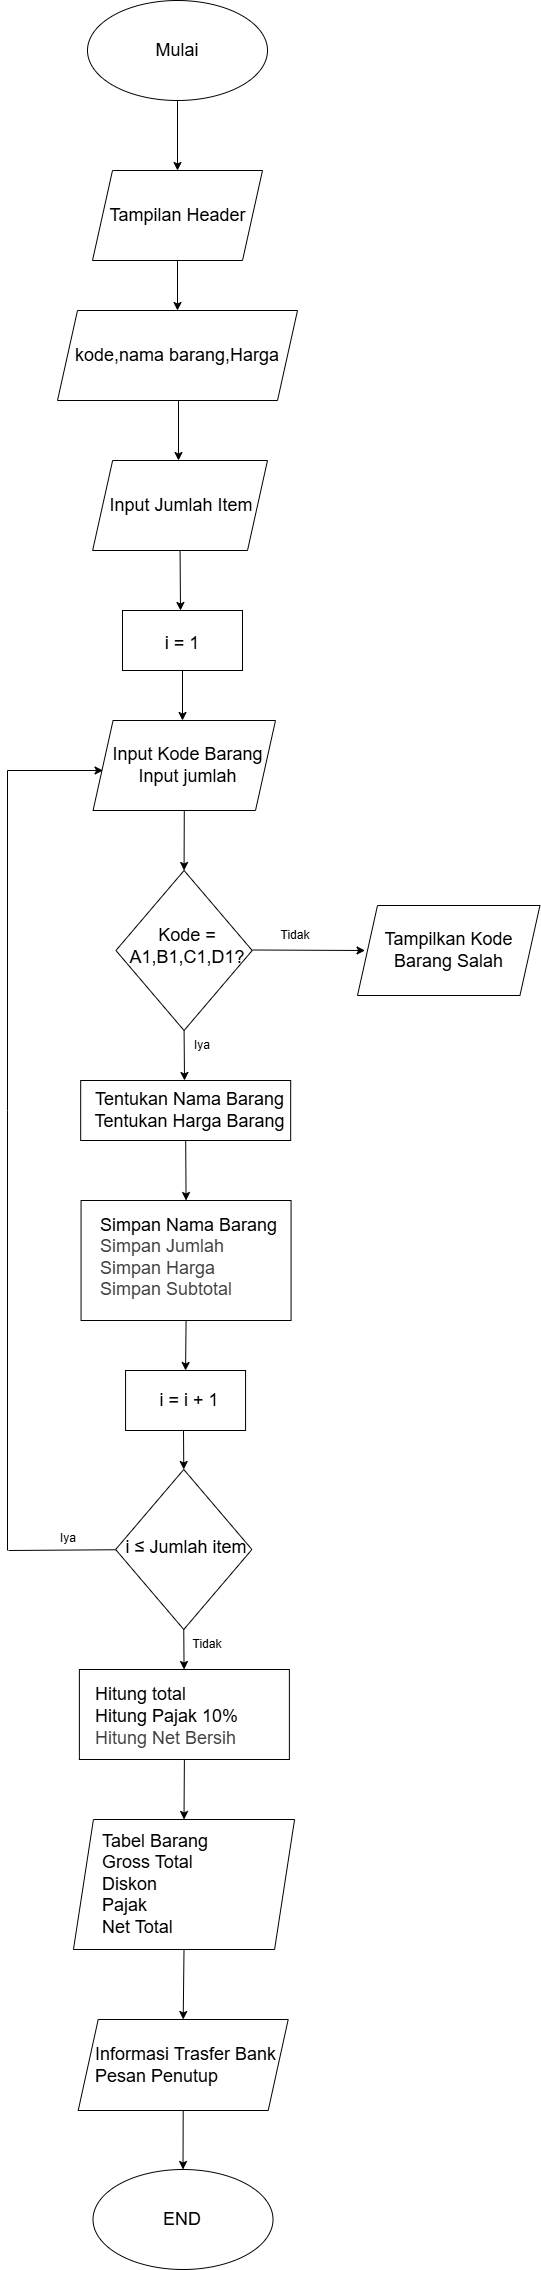

The diagram above was exported from draw.io. Its source (the exported page's mxGraphModel, read from the mxfile embedded in the PNG):
<mxGraphModel dx="748" dy="2074" grid="1" gridSize="10" guides="1" tooltips="1" connect="1" arrows="1" fold="1" page="1" pageScale="1" pageWidth="690" pageHeight="980" background="#ffffff" math="0" shadow="0">
  <root>
    <mxCell id="0" />
    <mxCell id="1" parent="0" />
    <mxCell id="2" value="" style="ellipse;whiteSpace=wrap;html=1;" parent="1" vertex="1">
      <mxGeometry x="110.00000000000001" y="-870" width="180" height="100" as="geometry" />
    </mxCell>
    <mxCell id="5" value="&lt;font style=&quot;font-size: 18px;&quot;&gt;Mulai&lt;/font&gt;" style="text;html=1;align=center;verticalAlign=middle;whiteSpace=wrap;rounded=0;" parent="1" vertex="1">
      <mxGeometry x="145" y="-850" width="110" height="60" as="geometry" />
    </mxCell>
    <mxCell id="6" value="" style="endArrow=classic;html=1;exitX=0.5;exitY=1;exitDx=0;exitDy=0;" parent="1" source="2" edge="1">
      <mxGeometry width="50" height="50" relative="1" as="geometry">
        <mxPoint x="190" y="-640" as="sourcePoint" />
        <mxPoint x="200" y="-700" as="targetPoint" />
      </mxGeometry>
    </mxCell>
    <mxCell id="7" value="" style="shape=parallelogram;perimeter=parallelogramPerimeter;whiteSpace=wrap;html=1;fixedSize=1;" parent="1" vertex="1">
      <mxGeometry x="115" y="-700" width="170" height="90" as="geometry" />
    </mxCell>
    <mxCell id="9" value="&lt;span style=&quot;font-size: 18px;&quot;&gt;Tampilan Header&lt;/span&gt;" style="text;html=1;align=center;verticalAlign=middle;whiteSpace=wrap;rounded=0;" parent="1" vertex="1">
      <mxGeometry x="127.5" y="-685" width="145" height="60" as="geometry" />
    </mxCell>
    <mxCell id="10" value="" style="endArrow=classic;html=1;exitX=0.5;exitY=1;exitDx=0;exitDy=0;" parent="1" source="7" edge="1">
      <mxGeometry width="50" height="50" relative="1" as="geometry">
        <mxPoint x="190" y="-500" as="sourcePoint" />
        <mxPoint x="200" y="-560" as="targetPoint" />
      </mxGeometry>
    </mxCell>
    <mxCell id="12" value="" style="shape=parallelogram;perimeter=parallelogramPerimeter;whiteSpace=wrap;html=1;fixedSize=1;" parent="1" vertex="1">
      <mxGeometry x="80.00000000000001" y="-560" width="240" height="90" as="geometry" />
    </mxCell>
    <mxCell id="13" value="&lt;span style=&quot;font-size: 18px;&quot;&gt;kode,nama barang,Harga&lt;br&gt;&lt;/span&gt;" style="text;html=1;align=center;verticalAlign=middle;whiteSpace=wrap;rounded=0;" parent="1" vertex="1">
      <mxGeometry x="52" y="-545" width="296.25" height="60" as="geometry" />
    </mxCell>
    <mxCell id="14" value="" style="endArrow=classic;html=1;exitX=0.5;exitY=1;exitDx=0;exitDy=0;" parent="1" edge="1">
      <mxGeometry width="50" height="50" relative="1" as="geometry">
        <mxPoint x="201" y="-470" as="sourcePoint" />
        <mxPoint x="201" y="-410" as="targetPoint" />
      </mxGeometry>
    </mxCell>
    <mxCell id="16" value="" style="shape=parallelogram;perimeter=parallelogramPerimeter;whiteSpace=wrap;html=1;fixedSize=1;" parent="1" vertex="1">
      <mxGeometry x="115.13" y="-410" width="174.87" height="90" as="geometry" />
    </mxCell>
    <mxCell id="17" value="&lt;span style=&quot;font-size: 18px;&quot;&gt;Input Jumlah Item&lt;/span&gt;" style="text;html=1;align=center;verticalAlign=middle;whiteSpace=wrap;rounded=0;" parent="1" vertex="1">
      <mxGeometry x="127.63" y="-395" width="152.37" height="60" as="geometry" />
    </mxCell>
    <mxCell id="18" value="" style="endArrow=classic;html=1;exitX=0.5;exitY=1;exitDx=0;exitDy=0;" parent="1" source="16" edge="1">
      <mxGeometry width="50" height="50" relative="1" as="geometry">
        <mxPoint x="170" y="-150" as="sourcePoint" />
        <mxPoint x="203" y="-260" as="targetPoint" />
      </mxGeometry>
    </mxCell>
    <mxCell id="19" value="" style="rounded=0;whiteSpace=wrap;html=1;" parent="1" vertex="1">
      <mxGeometry x="145" y="-260" width="120" height="60" as="geometry" />
    </mxCell>
    <mxCell id="20" value="&lt;font style=&quot;font-size: 18px;&quot;&gt;i = 1&lt;/font&gt;" style="text;html=1;align=center;verticalAlign=middle;whiteSpace=wrap;rounded=0;" parent="1" vertex="1">
      <mxGeometry x="170" y="-245" width="70" height="35" as="geometry" />
    </mxCell>
    <mxCell id="22" value="" style="endArrow=classic;html=1;exitX=0.5;exitY=1;exitDx=0;exitDy=0;" parent="1" source="19" edge="1">
      <mxGeometry width="50" height="50" relative="1" as="geometry">
        <mxPoint x="170" y="-150" as="sourcePoint" />
        <mxPoint x="205" y="-150" as="targetPoint" />
      </mxGeometry>
    </mxCell>
    <mxCell id="24" value="" style="shape=parallelogram;perimeter=parallelogramPerimeter;whiteSpace=wrap;html=1;fixedSize=1;" parent="1" vertex="1">
      <mxGeometry x="115.56" y="-150" width="182.44" height="90" as="geometry" />
    </mxCell>
    <mxCell id="25" value="&lt;span style=&quot;font-size: 18px;&quot;&gt;Input Kode Barang&lt;br&gt;Input jumlah&lt;/span&gt;" style="text;html=1;align=center;verticalAlign=middle;whiteSpace=wrap;rounded=0;" parent="1" vertex="1">
      <mxGeometry x="127.5" y="-135" width="167.37" height="60" as="geometry" />
    </mxCell>
    <mxCell id="27" value="" style="rhombus;whiteSpace=wrap;html=1;" parent="1" vertex="1">
      <mxGeometry x="138.43" width="136.28" height="160" as="geometry" />
    </mxCell>
    <mxCell id="28" value="&lt;span style=&quot;font-size: 18px;&quot;&gt;Kode = A1,B1,C1,D1?&lt;/span&gt;" style="text;html=1;align=center;verticalAlign=middle;whiteSpace=wrap;rounded=0;" parent="1" vertex="1">
      <mxGeometry x="140" y="58" width="140" height="35" as="geometry" />
    </mxCell>
    <mxCell id="30" value="" style="endArrow=classic;html=1;exitX=0.5;exitY=1;exitDx=0;exitDy=0;entryX=0.5;entryY=0;entryDx=0;entryDy=0;" parent="1" source="24" target="27" edge="1">
      <mxGeometry width="50" height="50" relative="1" as="geometry">
        <mxPoint x="170" y="50" as="sourcePoint" />
        <mxPoint x="220" as="targetPoint" />
      </mxGeometry>
    </mxCell>
    <mxCell id="31" value="" style="shape=parallelogram;perimeter=parallelogramPerimeter;whiteSpace=wrap;html=1;fixedSize=1;" parent="1" vertex="1">
      <mxGeometry x="380" y="35" width="182.44" height="90" as="geometry" />
    </mxCell>
    <mxCell id="32" value="&lt;span style=&quot;font-size: 18px;&quot;&gt;Tampilkan Kode Barang Salah&lt;/span&gt;" style="text;html=1;align=center;verticalAlign=middle;whiteSpace=wrap;rounded=0;" parent="1" vertex="1">
      <mxGeometry x="387.54" y="50" width="167.37" height="60" as="geometry" />
    </mxCell>
    <mxCell id="33" value="" style="endArrow=classic;html=1;exitX=1;exitY=0.5;exitDx=0;exitDy=0;entryX=0;entryY=0.5;entryDx=0;entryDy=0;" parent="1" target="32" edge="1">
      <mxGeometry width="50" height="50" relative="1" as="geometry">
        <mxPoint x="275" y="79.5" as="sourcePoint" />
        <mxPoint x="375" y="24" as="targetPoint" />
      </mxGeometry>
    </mxCell>
    <mxCell id="34" value="Tidak" style="text;html=1;align=center;verticalAlign=middle;whiteSpace=wrap;rounded=0;" parent="1" vertex="1">
      <mxGeometry x="288.25" y="50" width="60" height="30" as="geometry" />
    </mxCell>
    <mxCell id="35" value="" style="endArrow=classic;html=1;exitX=0.5;exitY=1;exitDx=0;exitDy=0;" parent="1" source="27" edge="1">
      <mxGeometry width="50" height="50" relative="1" as="geometry">
        <mxPoint x="250" y="210" as="sourcePoint" />
        <mxPoint x="207" y="210" as="targetPoint" />
      </mxGeometry>
    </mxCell>
    <mxCell id="38" value="Iya" style="text;html=1;align=center;verticalAlign=middle;whiteSpace=wrap;rounded=0;" parent="1" vertex="1">
      <mxGeometry x="195" y="160" width="60" height="30" as="geometry" />
    </mxCell>
    <mxCell id="40" value="" style="endArrow=none;html=1;" parent="1" edge="1">
      <mxGeometry width="50" height="50" relative="1" as="geometry">
        <mxPoint x="30" y="240" as="sourcePoint" />
        <mxPoint x="30" y="-100" as="targetPoint" />
      </mxGeometry>
    </mxCell>
    <mxCell id="41" value="" style="endArrow=classic;html=1;entryX=0;entryY=0.5;entryDx=0;entryDy=0;" parent="1" edge="1">
      <mxGeometry width="50" height="50" relative="1" as="geometry">
        <mxPoint x="30" y="-100" as="sourcePoint" />
        <mxPoint x="125.55999999999995" y="-100" as="targetPoint" />
      </mxGeometry>
    </mxCell>
    <mxCell id="43" value="" style="rounded=0;whiteSpace=wrap;html=1;" parent="1" vertex="1">
      <mxGeometry x="103.18" y="210" width="210" height="60" as="geometry" />
    </mxCell>
    <mxCell id="45" value="&lt;span style=&quot;font-size: 18px;&quot;&gt;Tentukan Nama Barang&lt;br&gt;Tentukan Harga Barang&lt;/span&gt;" style="text;html=1;align=center;verticalAlign=middle;whiteSpace=wrap;rounded=0;" parent="1" vertex="1">
      <mxGeometry x="110.18" y="222.5" width="205" height="35" as="geometry" />
    </mxCell>
    <mxCell id="47" value="" style="rounded=0;whiteSpace=wrap;html=1;" parent="1" vertex="1">
      <mxGeometry x="103.57" y="330" width="210" height="120" as="geometry" />
    </mxCell>
    <mxCell id="48" value="&lt;span style=&quot;font-size: 18px;&quot;&gt;Simpan Nama Barang&lt;br&gt;&lt;div style=&quot;text-align: left;&quot;&gt;&lt;span style=&quot;color: rgb(63, 63, 63); background-color: transparent;&quot;&gt;Simpan Jumlah&lt;br&gt;Simpan Harga&lt;br&gt;Simpan Subtotal&amp;nbsp;&lt;/span&gt;&lt;/div&gt;&lt;br&gt;&lt;/span&gt;" style="text;html=1;align=center;verticalAlign=middle;whiteSpace=wrap;rounded=0;" parent="1" vertex="1">
      <mxGeometry x="108.57000000000001" y="380" width="205" height="35" as="geometry" />
    </mxCell>
    <mxCell id="49" value="" style="endArrow=classic;html=1;entryX=0.5;entryY=0;entryDx=0;entryDy=0;exitX=0.5;exitY=1;exitDx=0;exitDy=0;" parent="1" source="43" target="47" edge="1">
      <mxGeometry width="50" height="50" relative="1" as="geometry">
        <mxPoint x="242" y="300" as="sourcePoint" />
        <mxPoint x="282" y="390" as="targetPoint" />
      </mxGeometry>
    </mxCell>
    <mxCell id="52" value="" style="endArrow=classic;html=1;exitX=0.5;exitY=1;exitDx=0;exitDy=0;entryX=0.5;entryY=0;entryDx=0;entryDy=0;" parent="1" source="47" target="82" edge="1">
      <mxGeometry width="50" height="50" relative="1" as="geometry">
        <mxPoint x="232" y="440" as="sourcePoint" />
        <mxPoint x="292" y="490" as="targetPoint" />
      </mxGeometry>
    </mxCell>
    <mxCell id="53" value="" style="rhombus;whiteSpace=wrap;html=1;" parent="1" vertex="1">
      <mxGeometry x="138.12999999999997" y="599" width="136.28" height="160" as="geometry" />
    </mxCell>
    <mxCell id="54" value="&lt;span style=&quot;font-size: 18px;&quot;&gt;i ≤ Jumlah item&lt;/span&gt;" style="text;html=1;align=center;verticalAlign=middle;whiteSpace=wrap;rounded=0;" parent="1" vertex="1">
      <mxGeometry x="138.76999999999998" y="659" width="140" height="35" as="geometry" />
    </mxCell>
    <mxCell id="57" value="" style="endArrow=none;html=1;exitX=0;exitY=0.75;exitDx=0;exitDy=0;" parent="1" edge="1">
      <mxGeometry width="50" height="50" relative="1" as="geometry">
        <mxPoint x="138.06999999999994" y="679.25" as="sourcePoint" />
        <mxPoint x="31" y="680" as="targetPoint" />
      </mxGeometry>
    </mxCell>
    <mxCell id="58" value="" style="endArrow=none;html=1;" parent="1" edge="1">
      <mxGeometry width="50" height="50" relative="1" as="geometry">
        <mxPoint x="30" y="680" as="sourcePoint" />
        <mxPoint x="30" y="240" as="targetPoint" />
      </mxGeometry>
    </mxCell>
    <mxCell id="59" value="Iya" style="text;html=1;align=center;verticalAlign=middle;whiteSpace=wrap;rounded=0;" parent="1" vertex="1">
      <mxGeometry x="61.19999999999999" y="653" width="60" height="30" as="geometry" />
    </mxCell>
    <mxCell id="60" value="" style="rounded=0;whiteSpace=wrap;html=1;" parent="1" vertex="1">
      <mxGeometry x="101.88" y="799" width="210" height="90" as="geometry" />
    </mxCell>
    <mxCell id="64" value="&lt;span style=&quot;font-size: 18px;&quot;&gt;Hitung total&lt;br&gt;Hitung Pajak 10%&lt;br&gt;&lt;div style=&quot;&quot;&gt;&lt;span style=&quot;color: rgb(63, 63, 63); background-color: transparent;&quot;&gt;Hitung Net Bersih&lt;/span&gt;&lt;/div&gt;&lt;br&gt;&lt;/span&gt;" style="text;html=1;align=left;verticalAlign=middle;whiteSpace=wrap;rounded=0;" parent="1" vertex="1">
      <mxGeometry x="115.69999999999999" y="839" width="205" height="35" as="geometry" />
    </mxCell>
    <mxCell id="65" value="" style="endArrow=classic;html=1;exitX=0.5;exitY=1;exitDx=0;exitDy=0;" parent="1" source="53" target="60" edge="1">
      <mxGeometry width="50" height="50" relative="1" as="geometry">
        <mxPoint x="160.7" y="749" as="sourcePoint" />
        <mxPoint x="210.7" y="699" as="targetPoint" />
      </mxGeometry>
    </mxCell>
    <mxCell id="66" value="" style="shape=parallelogram;perimeter=parallelogramPerimeter;whiteSpace=wrap;html=1;fixedSize=1;" parent="1" vertex="1">
      <mxGeometry x="100.69999999999999" y="1149" width="210" height="91" as="geometry" />
    </mxCell>
    <mxCell id="72" style="edgeStyle=none;html=1;exitX=0.5;exitY=1;exitDx=0;exitDy=0;entryX=0.5;entryY=0;entryDx=0;entryDy=0;" parent="1" source="67" target="66" edge="1">
      <mxGeometry relative="1" as="geometry" />
    </mxCell>
    <mxCell id="67" value="" style="shape=parallelogram;perimeter=parallelogramPerimeter;whiteSpace=wrap;html=1;fixedSize=1;" parent="1" vertex="1">
      <mxGeometry x="95.94" y="949" width="221.14" height="130" as="geometry" />
    </mxCell>
    <mxCell id="68" value="&lt;span style=&quot;font-size: 18px;&quot;&gt;Tabel Barang&lt;br&gt;Gross Total&lt;br&gt;Diskon&lt;br&gt;Pajak&lt;br&gt;Net Total&lt;/span&gt;" style="text;html=1;align=left;verticalAlign=middle;whiteSpace=wrap;rounded=0;" parent="1" vertex="1">
      <mxGeometry x="123.19999999999999" y="996.5" width="205" height="35" as="geometry" />
    </mxCell>
    <mxCell id="69" value="" style="endArrow=classic;html=1;exitX=0.5;exitY=1;exitDx=0;exitDy=0;entryX=0.5;entryY=0;entryDx=0;entryDy=0;" parent="1" source="60" target="67" edge="1">
      <mxGeometry width="50" height="50" relative="1" as="geometry">
        <mxPoint x="360.7" y="909" as="sourcePoint" />
        <mxPoint x="210.7" y="979" as="targetPoint" />
      </mxGeometry>
    </mxCell>
    <mxCell id="73" value="&lt;span style=&quot;font-size: 18px;&quot;&gt;Informasi Trasfer Bank&lt;br&gt;Pesan Penutup&lt;/span&gt;" style="text;html=1;align=left;verticalAlign=middle;whiteSpace=wrap;rounded=0;" parent="1" vertex="1">
      <mxGeometry x="115.69999999999999" y="1177" width="205" height="35" as="geometry" />
    </mxCell>
    <mxCell id="75" value="" style="endArrow=classic;html=1;exitX=0.5;exitY=1;exitDx=0;exitDy=0;entryX=0.5;entryY=0;entryDx=0;entryDy=0;" parent="1" source="66" target="77" edge="1">
      <mxGeometry width="50" height="50" relative="1" as="geometry">
        <mxPoint x="160.7" y="1159" as="sourcePoint" />
        <mxPoint x="205.7" y="1299" as="targetPoint" />
      </mxGeometry>
    </mxCell>
    <mxCell id="77" value="" style="ellipse;whiteSpace=wrap;html=1;" parent="1" vertex="1">
      <mxGeometry x="115.51000000000002" y="1299" width="180" height="100" as="geometry" />
    </mxCell>
    <mxCell id="78" value="&lt;span style=&quot;font-size: 18px;&quot;&gt;END&lt;/span&gt;" style="text;html=1;align=center;verticalAlign=middle;whiteSpace=wrap;rounded=0;" parent="1" vertex="1">
      <mxGeometry x="149.51" y="1319" width="110" height="60" as="geometry" />
    </mxCell>
    <mxCell id="79" value="Tidak" style="text;html=1;align=center;verticalAlign=middle;whiteSpace=wrap;rounded=0;" parent="1" vertex="1">
      <mxGeometry x="199.51" y="759" width="60" height="30" as="geometry" />
    </mxCell>
    <mxCell id="82" value="" style="rounded=0;whiteSpace=wrap;html=1;" vertex="1" parent="1">
      <mxGeometry x="148.07" y="500" width="120" height="60" as="geometry" />
    </mxCell>
    <mxCell id="81" value="&lt;font style=&quot;font-size: 18px;&quot;&gt;i = i + 1&lt;/font&gt;" style="text;html=1;align=center;verticalAlign=middle;whiteSpace=wrap;rounded=0;" vertex="1" parent="1">
      <mxGeometry x="177.00000000000006" y="512.5" width="70" height="35" as="geometry" />
    </mxCell>
    <mxCell id="84" value="" style="endArrow=classic;html=1;entryX=0.5;entryY=0;entryDx=0;entryDy=0;" edge="1" parent="1" target="53">
      <mxGeometry width="50" height="50" relative="1" as="geometry">
        <mxPoint x="206" y="560" as="sourcePoint" />
        <mxPoint x="218" y="546" as="targetPoint" />
      </mxGeometry>
    </mxCell>
  </root>
</mxGraphModel>